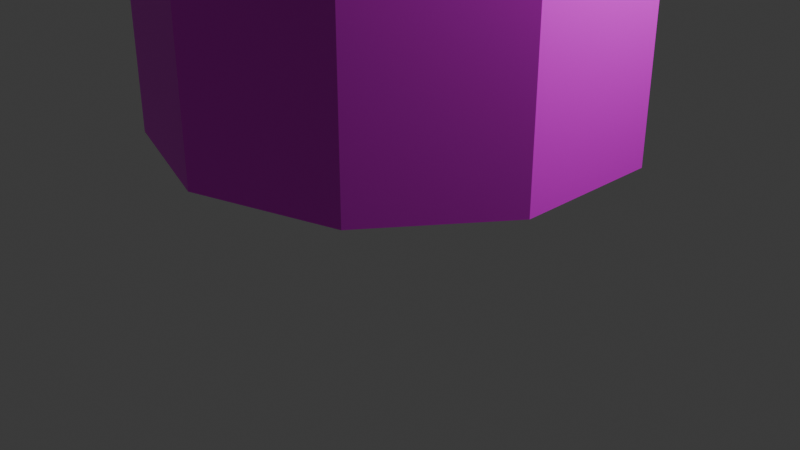 # Source: SlowEffect.blend  (saved by Blender 4.2.66; exported with 4.5.12 LTS)
import bpy
from mathutils import Matrix  # noqa: F401  (used for matrix-valued properties, if any)

bpy.ops.wm.read_factory_settings(use_empty=True)
scene = bpy.context.scene
scene.name = 'Scene'

# ---- collections
col_collection = bpy.data.collections.new('Collection'); scene.collection.children.link(col_collection)

# ---- images (referenced by path relative to the original .blend; pixels are not part of the script)
import os
ASSET_DIR = os.environ.get("B2B_ASSET_DIR", "")  # directory of the original .blend (textures are referenced by path, not embedded)
HERE = os.path.dirname(os.path.abspath(__file__))  # packed textures are extracted next to this script under _unpacked/

def load_image(name, relpath, width, height, colorspace="sRGB"):
    """Load a texture the original file referenced (path relative to the .blend, or extracted next to this script)."""
    p = next((c for c in (os.path.join(HERE, relpath), os.path.join(ASSET_DIR, relpath)) if relpath and os.path.exists(c)), "")
    if p:
        img = bpy.data.images.load(p, check_existing=True)
        img.name = name
    else:  # same state as the original file: an image datablock whose file is absent (Cycles renders it pink)
        img = bpy.data.images.new(name, width, height)
        img.source = "FILE"
        img.filepath = "//" + (relpath or name)
    img.colorspace_settings.name = colorspace
    return img
img_sloweffect = load_image('SlowEffect', 'SlowEffect.png', 1024, 1024, 'sRGB')

# ---- materials (node trees are filled in below, after node groups)
mat_x = bpy.data.materials.new('マテリアル')

# ---- material node trees
mat_x.use_nodes = True; mat_x.node_tree.nodes.clear()
_N = mat_x.node_tree.nodes; _L = mat_x.node_tree.links
n0 = _N.new('ShaderNodeBsdfPrincipled'); n0.name = 'プリンシプルBSDF'; n0.location = (10, 300)
n1 = _N.new('ShaderNodeOutputMaterial'); n1.name = 'マテリアル出力'; n1.location = (300, 300)
n2 = _N.new('ShaderNodeTexImage'); n2.name = '画像テクスチャ'; n2.location = (-280, 280)
n2.image = img_sloweffect
_L.new(n0.outputs[0], n1.inputs[0])
_L.new(n2.outputs[0], n0.inputs[0])
_L.new(n2.outputs[1], n0.inputs[4])
n1.is_active_output = True

# ---- world
world_world = bpy.data.worlds.new('World'); scene.world = world_world
world_world.use_nodes = True; world_world.node_tree.nodes.clear()
_N = world_world.node_tree.nodes; _L = world_world.node_tree.links
n0 = _N.new('ShaderNodeOutputWorld'); n0.name = 'World Output'; n0.location = (300, 300)
n1 = _N.new('ShaderNodeBackground'); n1.name = 'Background'; n1.location = (10, 300)
n1.inputs[0].default_value = (0.05088, 0.05088, 0.05088, 1.0)
_L.new(n1.outputs[0], n0.inputs[0])
n0.is_active_output = True
world_world.color = (0.05088, 0.05088, 0.05088)
world_world.sun_shadow_jitter_overblur = 0.0

# ---- cameras
cam_camera = bpy.data.cameras.new('Camera')
cam_camera.clip_end = 100.0
cam_camera.ortho_scale = 7.314

# ---- lights
light_light = bpy.data.lights.new('Light', 'POINT')
light_light.energy = 1000.0
light_light.shadow_soft_size = 0.1

# ---- meshes
me_x = bpy.data.meshes.new('円柱')
me_x.from_pydata([(0.0, 2.424, 1.068), (0.0, 2.424, 2.895), (1.425, 1.961, 1.068), (1.425, 1.961, 2.895), (2.306, 0.7492, 1.068), (2.306, 0.7492, 2.895), (2.306, -0.7492, 1.068), (2.306, -0.7492, 2.895), (1.425, -1.961, 1.068), (1.425, -1.961, 2.895), (0.0, -2.424, 1.068), (0.0, -2.424, 2.895), (-1.425, -1.961, 1.068), (-1.425, -1.961, 2.895), (-2.306, -0.7492, 1.068), (-2.306, -0.7492, 2.895), (-2.306, 0.7492, 1.068), (-2.306, 0.7492, 2.895), (-1.425, 1.961, 1.068), (-1.425, 1.961, 2.895)], [], [(0, 1, 3, 2), (2, 3, 5, 4), (4, 5, 7, 6), (6, 7, 9, 8), (8, 9, 11, 10), (10, 11, 13, 12), (12, 13, 15, 14), (14, 15, 17, 16), (16, 17, 19, 18), (18, 19, 1, 0)])
_uv = me_x.uv_layers.new(name='UVマップ')
_uv.uv.foreach_set('vector', [0.2238, 0.7752, 0.2238, 0.1984, 0.7762, 0.1984, 0.7762, 0.7752, 0.135, 0.7968, 0.135, 0.8568, 0.0858, 0.8568, 0.0858, 0.7968, 0.7762, 0.1984, 0.7762, 0.7752, 0.2238, 0.7752, 0.2238, 0.1984, 0.135, 0.8569, 0.135, 0.9169, 0.0858, 0.9169, 0.0858, 0.8569, 0.7762, 0.1984, 0.7762, 0.7752, 0.2238, 0.7752, 0.2238, 0.1984, 0.0857, 0.7968, 0.0857, 0.8568, 0.03647, 0.8568, 0.03647, 0.7968, 0.7762, 0.1984, 0.7762, 0.7752, 0.2238, 0.7752, 0.2238, 0.1984, 0.0857, 0.917, 0.0857, 0.9771, 0.03647, 0.9771, 0.03647, 0.917, 0.2238, 0.7752, 0.2238, 0.1984, 0.7762, 0.1984, 0.7762, 0.7752, 0.1351, 0.8568, 0.1351, 0.7968, 0.1844, 0.7968, 0.1844, 0.8568])
me_x.materials.append(mat_x)
me_x.update()
arm_x = bpy.data.armatures.new('アーマチュア')  # bones are not reproduced

# ---- objects
ob_light = bpy.data.objects.new('Light', light_light)
ob_camera = bpy.data.objects.new('Camera', cam_camera)
ob_x = bpy.data.objects.new('円柱', me_x)
ob_x_1 = bpy.data.objects.new('アーマチュア', arm_x)

# ---- transforms, parenting, visibility, modifiers, constraints
ob_light.location = (4.076, 1.005, 5.904)
ob_light.rotation_euler = (0.6503, 0.05522, 1.866)
ob_light.lock_rotations_4d = False
ob_light.empty_display_type = 'ARROWS'
ob_light.color = (0.0, 0.0, 0.0, 0.0)
ob_light.lineart.crease_threshold = 0.0
ob_camera.location = (7.359, -6.926, 4.958)
ob_camera.rotation_euler = (1.109, 0.0, 0.8149)
ob_camera.lock_rotations_4d = False
ob_camera.empty_display_type = 'ARROWS'
ob_camera.color = (0.0, 0.0, 0.0, 0.0)
ob_camera.display_type = 'WIRE'
ob_camera.lineart.crease_threshold = 0.0
ob_x.parent = ob_x_1
ob_x.location = (0.0, 0.0, 0.0)
_vg = ob_x.vertex_groups.new(name='ボーン')
_vg.add([0, 1, 2, 3, 4, 5, 6, 7, 8, 9, 10, 11, 12, 13, 14, 15, 16, 17, 18, 19], 1.0, 'REPLACE')
_m = ob_x.modifiers.new('アーマチュア', 'ARMATURE')
_m.object = ob_x_1
ob_x_1.location = (0.0, 0.0, 0.0)
ob_x_1.show_in_front = True

# ---- collection membership
col_collection.objects.link(ob_light)
col_collection.objects.link(ob_camera)
col_collection.objects.link(ob_x)
col_collection.objects.link(ob_x_1)

# ---- scene / render settings (as saved in the file)
scene.camera = ob_camera
scene.frame_start = 1; scene.frame_end = 40; scene.frame_set(18)
scene.render.engine = 'BLENDER_EEVEE_NEXT'
bpy.context.view_layer.update()
